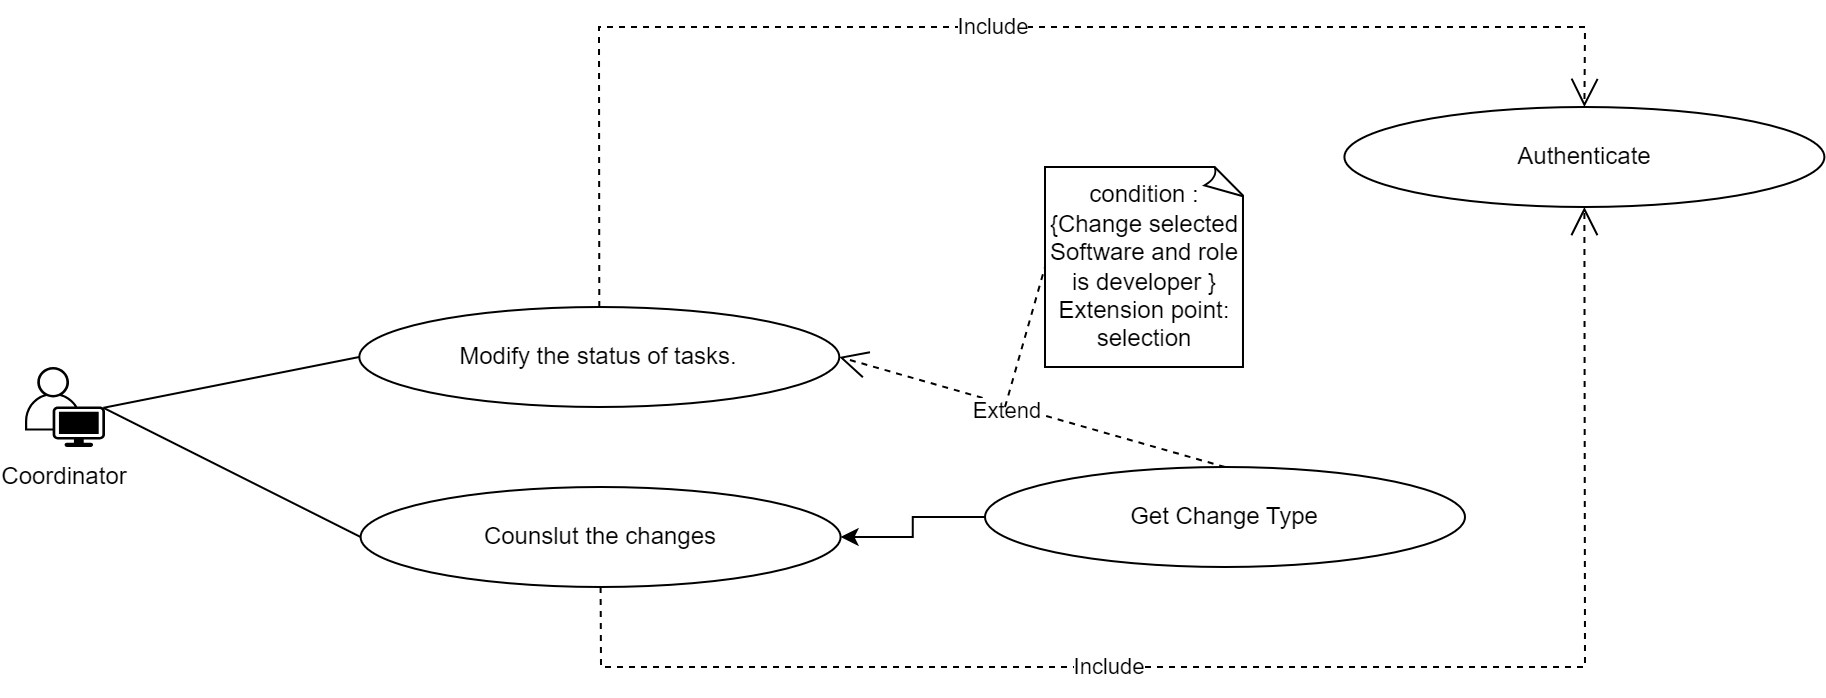

The diagram above was exported from draw.io. Its source (the exported page's mxGraphModel, read from the mxfile embedded in the PNG):
<mxGraphModel dx="1313" dy="2853" grid="1" gridSize="10" guides="1" tooltips="1" connect="1" arrows="1" fold="1" page="1" pageScale="1" pageWidth="850" pageHeight="1100" math="0" shadow="0">
  <root>
    <mxCell id="0" />
    <mxCell id="1" parent="0" />
    <mxCell id="2" value="Counslut the changes" style="ellipse;whiteSpace=wrap;html=1;" vertex="1" parent="1">
      <mxGeometry x="237.80000000000007" y="-1050" width="240" height="50" as="geometry" />
    </mxCell>
    <mxCell id="3" value="" style="endArrow=none;html=1;rounded=0;entryX=0;entryY=0.5;entryDx=0;entryDy=0;exitX=0.98;exitY=0.51;exitDx=0;exitDy=0;exitPerimeter=0;" edge="1" source="9" target="2" parent="1">
      <mxGeometry width="50" height="50" relative="1" as="geometry">
        <mxPoint x="116.40000000000013" y="-1090" as="sourcePoint" />
        <mxPoint x="243.15" y="-1105" as="targetPoint" />
      </mxGeometry>
    </mxCell>
    <mxCell id="4" value="Modify the status of tasks." style="ellipse;whiteSpace=wrap;html=1;" vertex="1" parent="1">
      <mxGeometry x="237.15" y="-1140" width="240" height="50" as="geometry" />
    </mxCell>
    <mxCell id="5" value="" style="endArrow=none;html=1;rounded=0;entryX=0;entryY=0.5;entryDx=0;entryDy=0;exitX=0.98;exitY=0.51;exitDx=0;exitDy=0;exitPerimeter=0;" edge="1" source="9" target="4" parent="1">
      <mxGeometry width="50" height="50" relative="1" as="geometry">
        <mxPoint x="116.40000000000013" y="-1090" as="sourcePoint" />
        <mxPoint x="243.15" y="-1185" as="targetPoint" />
      </mxGeometry>
    </mxCell>
    <mxCell id="6" value="Authenticate" style="ellipse;whiteSpace=wrap;html=1;" vertex="1" parent="1">
      <mxGeometry x="729.7000000000002" y="-1240" width="240" height="50" as="geometry" />
    </mxCell>
    <mxCell id="7" value="Include" style="endArrow=open;endSize=12;dashed=1;html=1;rounded=0;exitX=0.5;exitY=1;exitDx=0;exitDy=0;entryX=0.5;entryY=1;entryDx=0;entryDy=0;" edge="1" source="2" target="6" parent="1">
      <mxGeometry x="-0.2281" width="160" relative="1" as="geometry">
        <mxPoint x="582.15" y="-970" as="sourcePoint" />
        <mxPoint x="672.15" y="-1045" as="targetPoint" />
        <mxPoint as="offset" />
        <Array as="points">
          <mxPoint x="358" y="-960" />
          <mxPoint x="850" y="-960" />
        </Array>
      </mxGeometry>
    </mxCell>
    <mxCell id="8" value="Include" style="endArrow=open;endSize=12;dashed=1;html=1;rounded=0;exitX=0.5;exitY=0;exitDx=0;exitDy=0;entryX=0.5;entryY=0;entryDx=0;entryDy=0;" edge="1" source="4" target="6" parent="1">
      <mxGeometry x="0.0024" width="160" relative="1" as="geometry">
        <mxPoint x="707.15" y="-1053" as="sourcePoint" />
        <mxPoint x="487.15" y="-1155" as="targetPoint" />
        <Array as="points">
          <mxPoint x="357" y="-1280" />
          <mxPoint x="850" y="-1280" />
        </Array>
        <mxPoint as="offset" />
      </mxGeometry>
    </mxCell>
    <mxCell id="9" value="" style="points=[[0.35,0,0],[0.98,0.51,0],[1,0.71,0],[0.67,1,0],[0,0.795,0],[0,0.65,0]];verticalLabelPosition=bottom;sketch=0;html=1;verticalAlign=top;aspect=fixed;align=center;pointerEvents=1;shape=mxgraph.cisco19.user;fillColor=#000000;strokeColor=none;" vertex="1" parent="1">
      <mxGeometry x="69.99999999999999" y="-1110" width="40" height="40" as="geometry" />
    </mxCell>
    <mxCell id="10" value="Coordinator" style="text;html=1;strokeColor=none;fillColor=none;align=center;verticalAlign=middle;whiteSpace=wrap;rounded=0;" vertex="1" parent="1">
      <mxGeometry x="59.999999999999986" y="-1070" width="60" height="30" as="geometry" />
    </mxCell>
    <mxCell id="11" value="" style="edgeStyle=orthogonalEdgeStyle;rounded=0;orthogonalLoop=1;jettySize=auto;html=1;" edge="1" source="12" target="2" parent="1">
      <mxGeometry relative="1" as="geometry" />
    </mxCell>
    <mxCell id="12" value="Get Change Type" style="ellipse;whiteSpace=wrap;html=1;" vertex="1" parent="1">
      <mxGeometry x="550" y="-1060" width="240" height="50" as="geometry" />
    </mxCell>
    <mxCell id="13" value="condition : {Change selected Software and role is developer } Extension point: selection" style="whiteSpace=wrap;html=1;shape=mxgraph.basic.document" vertex="1" parent="1">
      <mxGeometry x="580" y="-1210" width="100" height="100" as="geometry" />
    </mxCell>
    <mxCell id="14" value="Extend" style="endArrow=open;endSize=12;dashed=1;html=1;rounded=0;entryX=1;entryY=0.5;entryDx=0;entryDy=0;exitX=0.5;exitY=0;exitDx=0;exitDy=0;" edge="1" source="12" parent="1">
      <mxGeometry x="0.1271" y="3" width="160" relative="1" as="geometry">
        <mxPoint x="570" y="-1120" as="sourcePoint" />
        <mxPoint x="477.1499999999976" y="-1115" as="targetPoint" />
        <mxPoint as="offset" />
      </mxGeometry>
    </mxCell>
    <mxCell id="15" value="" style="endArrow=none;dashed=1;html=1;rounded=0;entryX=0;entryY=0.5;entryDx=0;entryDy=0;entryPerimeter=0;" edge="1" target="13" parent="1">
      <mxGeometry width="50" height="50" relative="1" as="geometry">
        <mxPoint x="560" y="-1090" as="sourcePoint" />
        <mxPoint x="210.95" y="-950" as="targetPoint" />
      </mxGeometry>
    </mxCell>
  </root>
</mxGraphModel>